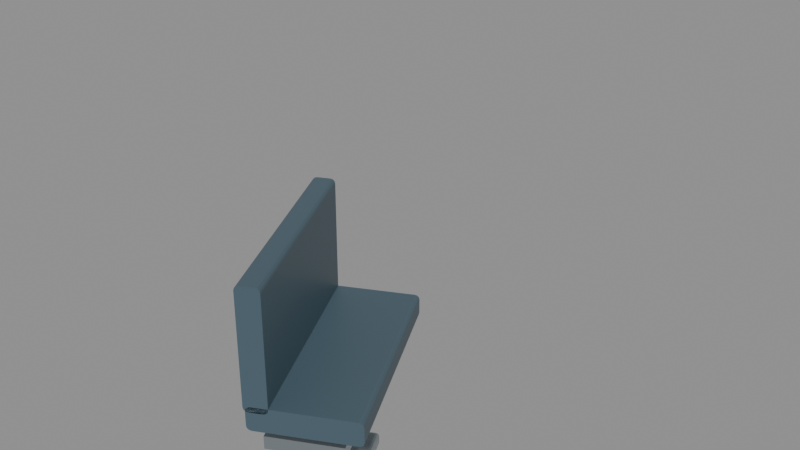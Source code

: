 # Source: cabin_bench_26s.blend  (saved by Blender 5.2.45; exported with 4.5.12 LTS)
import bpy
from mathutils import Matrix  # noqa: F401  (used for matrix-valued properties, if any)

bpy.ops.wm.read_factory_settings(use_empty=True)
scene = bpy.context.scene
scene.name = 'cabin_bench_26s'

# ---- materials (node trees are filled in below, after node groups)
mat_paint_upholstery = bpy.data.materials.new('Paint_Upholstery')
mat_paint_upholstery.diffuse_color = (0.065, 0.11, 0.14, 1.0)
mat_fixed_brushed_metal = bpy.data.materials.new('Fixed brushed metal')
mat_fixed_brushed_metal.diffuse_color = (0.38, 0.43, 0.46, 1.0)

# ---- material node trees
mat_paint_upholstery.use_nodes = True; mat_paint_upholstery.node_tree.nodes.clear()
_N = mat_paint_upholstery.node_tree.nodes; _L = mat_paint_upholstery.node_tree.links
n0 = _N.new('ShaderNodeBsdfPrincipled'); n0.name = 'Principled BSDF'; n0.location = (-200, 100)
n0.inputs[0].default_value = (0.065, 0.11, 0.14, 1.0)
n0.inputs[2].default_value = 0.45
n0.inputs[10].default_value = 0.005
n1 = _N.new('ShaderNodeOutputMaterial'); n1.name = 'Material Output'; n1.location = (200, 100)
_L.new(n0.outputs[0], n1.inputs[0])
n1.is_active_output = True
mat_fixed_brushed_metal.use_nodes = True; mat_fixed_brushed_metal.node_tree.nodes.clear()
_N = mat_fixed_brushed_metal.node_tree.nodes; _L = mat_fixed_brushed_metal.node_tree.links
n0 = _N.new('ShaderNodeBsdfPrincipled'); n0.name = 'Principled BSDF'; n0.location = (-200, 100)
n0.inputs[0].default_value = (0.38, 0.43, 0.46, 1.0)
n0.inputs[1].default_value = 0.8
n0.inputs[2].default_value = 0.25
n0.inputs[10].default_value = 0.005
n1 = _N.new('ShaderNodeOutputMaterial'); n1.name = 'Material Output'; n1.location = (200, 100)
_L.new(n0.outputs[0], n1.inputs[0])
n1.is_active_output = True

# ---- meshes
me_bench_seat_cushion_013 = bpy.data.meshes.new('Bench seat cushion.013')
me_bench_seat_cushion_013.from_pydata([(0.61, 0.0, 0.6), (0.6067, 0.0, 0.6125), (0.5975, 0.0, 0.6217), (0.585, 0.0, 0.625), (0.085, 0.0, 0.625), (0.0725, 0.0, 0.6217), (0.06335, 0.0, 0.6125), (0.06, 0.0, 0.6), (0.06, 0.0, 0.52), (0.06335, 0.0, 0.5075), (0.0725, 0.0, 0.4983), (0.085, 0.0, 0.495), (0.585, 0.0, 0.495), (0.5975, 0.0, 0.4983), (0.6067, 0.0, 0.5075), (0.61, 0.0, 0.52), (0.61, 1.118, 0.6), (0.6067, 1.118, 0.6125), (0.5975, 1.118, 0.6217), (0.585, 1.118, 0.625), (0.085, 1.118, 0.625), (0.0725, 1.118, 0.6217), (0.06335, 1.118, 0.6125), (0.06, 1.118, 0.6), (0.06, 1.118, 0.52), (0.06335, 1.118, 0.5075), (0.0725, 1.118, 0.4983), (0.085, 1.118, 0.495), (0.585, 1.118, 0.495), (0.5975, 1.118, 0.4983), (0.6067, 1.118, 0.5075), (0.61, 1.118, 0.52)], [], [(15, 0, 1, 2, 3, 4, 5, 6, 7, 8, 9, 10, 11, 12, 13, 14), (16, 31, 30, 29, 28, 27, 26, 25, 24, 23, 22, 21, 20, 19, 18, 17), (0, 16, 17, 1), (1, 17, 18, 2), (2, 18, 19, 3), (3, 19, 20, 4), (4, 20, 21, 5), (5, 21, 22, 6), (6, 22, 23, 7), (7, 23, 24, 8), (8, 24, 25, 9), (9, 25, 26, 10), (10, 26, 27, 11), (11, 27, 28, 12), (12, 28, 29, 13), (13, 29, 30, 14), (14, 30, 31, 15), (15, 31, 16, 0)])
me_bench_seat_cushion_013.materials.append(mat_paint_upholstery)
me_bench_seat_cushion_013.update()
me_bench_upright_back_013 = bpy.data.meshes.new('Bench upright back.013')
me_bench_upright_back_013.from_pydata([(0.17, 0.0, 1.22), (0.1667, 0.0, 1.232), (0.1575, 0.0, 1.242), (0.145, 0.0, 1.245), (0.075, 0.0, 1.245), (0.0625, 0.0, 1.242), (0.05335, 0.0, 1.232), (0.05, 0.0, 1.22), (0.05, 0.0, 0.62), (0.05335, 0.0, 0.6075), (0.0625, 0.0, 0.5983), (0.075, 0.0, 0.595), (0.145, 0.0, 0.595), (0.1575, 0.0, 0.5983), (0.1667, 0.0, 0.6075), (0.17, 0.0, 0.62), (0.17, 1.118, 1.22), (0.1667, 1.118, 1.232), (0.1575, 1.118, 1.242), (0.145, 1.118, 1.245), (0.075, 1.118, 1.245), (0.0625, 1.118, 1.242), (0.05335, 1.118, 1.232), (0.05, 1.118, 1.22), (0.05, 1.118, 0.62), (0.05335, 1.118, 0.6075), (0.0625, 1.118, 0.5983), (0.075, 1.118, 0.595), (0.145, 1.118, 0.595), (0.1575, 1.118, 0.5983), (0.1667, 1.118, 0.6075), (0.17, 1.118, 0.62)], [], [(15, 0, 1, 2, 3, 4, 5, 6, 7, 8, 9, 10, 11, 12, 13, 14), (16, 31, 30, 29, 28, 27, 26, 25, 24, 23, 22, 21, 20, 19, 18, 17), (0, 16, 17, 1), (1, 17, 18, 2), (2, 18, 19, 3), (3, 19, 20, 4), (4, 20, 21, 5), (5, 21, 22, 6), (6, 22, 23, 7), (7, 23, 24, 8), (8, 24, 25, 9), (9, 25, 26, 10), (10, 26, 27, 11), (11, 27, 28, 12), (12, 28, 29, 13), (13, 29, 30, 14), (14, 30, 31, 15), (15, 31, 16, 0)])
me_bench_upright_back_013.materials.append(mat_paint_upholstery)
me_bench_upright_back_013.update()
me_cube_079 = bpy.data.meshes.new('Cube.079')
me_cube_079.from_pydata([(-0.19, -0.559, -0.035), (-0.19, -0.559, 0.035), (-0.19, 0.559, -0.035), (-0.19, 0.559, 0.035), (0.19, -0.559, -0.035), (0.19, -0.559, 0.035), (0.19, 0.559, -0.035), (0.19, 0.559, 0.035)], [], [(0, 1, 3, 2), (2, 3, 7, 6), (6, 7, 5, 4), (4, 5, 1, 0), (2, 6, 4, 0), (7, 3, 1, 5)])
_uv = me_cube_079.uv_layers.new(name='UVMap')
_uv.uv.foreach_set('vector', [0.375, 0.0, 0.625, 0.0, 0.625, 0.25, 0.375, 0.25, 0.375, 0.25, 0.625, 0.25, 0.625, 0.5, 0.375, 0.5, 0.375, 0.5, 0.625, 0.5, 0.625, 0.75, 0.375, 0.75, 0.375, 0.75, 0.625, 0.75, 0.625, 1.0, 0.375, 1.0, 0.125, 0.5, 0.375, 0.5, 0.375, 0.75, 0.125, 0.75, 0.625, 0.5, 0.875, 0.5, 0.875, 0.75, 0.625, 0.75])
me_cube_079.materials.append(mat_fixed_brushed_metal)
me_cube_079.update()
me_cylinder_041 = bpy.data.meshes.new('Cylinder.041')
me_cylinder_041.from_pydata([(0.0, 0.04, -0.2), (0.0, 0.04, 0.2), (0.007804, 0.03923, -0.2), (0.007804, 0.03923, 0.2), (0.01531, 0.03696, -0.2), (0.01531, 0.03696, 0.2), (0.02222, 0.03326, -0.2), (0.02222, 0.03326, 0.2), (0.02828, 0.02828, -0.2), (0.02828, 0.02828, 0.2), (0.03326, 0.02222, -0.2), (0.03326, 0.02222, 0.2), (0.03696, 0.01531, -0.2), (0.03696, 0.01531, 0.2), (0.03923, 0.007804, -0.2), (0.03923, 0.007804, 0.2), (0.04, 0.0, -0.2), (0.04, 0.0, 0.2), (0.03923, -0.007804, -0.2), (0.03923, -0.007804, 0.2), (0.03696, -0.01531, -0.2), (0.03696, -0.01531, 0.2), (0.03326, -0.02222, -0.2), (0.03326, -0.02222, 0.2), (0.02828, -0.02828, -0.2), (0.02828, -0.02828, 0.2), (0.02222, -0.03326, -0.2), (0.02222, -0.03326, 0.2), (0.01531, -0.03696, -0.2), (0.01531, -0.03696, 0.2), (0.007804, -0.03923, -0.2), (0.007804, -0.03923, 0.2), (0.0, -0.04, -0.2), (0.0, -0.04, 0.2), (-0.007804, -0.03923, -0.2), (-0.007804, -0.03923, 0.2), (-0.01531, -0.03696, -0.2), (-0.01531, -0.03696, 0.2), (-0.02222, -0.03326, -0.2), (-0.02222, -0.03326, 0.2), (-0.02828, -0.02828, -0.2), (-0.02828, -0.02828, 0.2), (-0.03326, -0.02222, -0.2), (-0.03326, -0.02222, 0.2), (-0.03696, -0.01531, -0.2), (-0.03696, -0.01531, 0.2), (-0.03923, -0.007804, -0.2), (-0.03923, -0.007804, 0.2), (-0.04, 0.0, -0.2), (-0.04, 0.0, 0.2), (-0.03923, 0.007804, -0.2), (-0.03923, 0.007804, 0.2), (-0.03696, 0.01531, -0.2), (-0.03696, 0.01531, 0.2), (-0.03326, 0.02222, -0.2), (-0.03326, 0.02222, 0.2), (-0.02828, 0.02828, -0.2), (-0.02828, 0.02828, 0.2), (-0.02222, 0.03326, -0.2), (-0.02222, 0.03326, 0.2), (-0.01531, 0.03696, -0.2), (-0.01531, 0.03696, 0.2), (-0.007804, 0.03923, -0.2), (-0.007804, 0.03923, 0.2)], [], [(0, 1, 3, 2), (2, 3, 5, 4), (4, 5, 7, 6), (6, 7, 9, 8), (8, 9, 11, 10), (10, 11, 13, 12), (12, 13, 15, 14), (14, 15, 17, 16), (16, 17, 19, 18), (18, 19, 21, 20), (20, 21, 23, 22), (22, 23, 25, 24), (24, 25, 27, 26), (26, 27, 29, 28), (28, 29, 31, 30), (30, 31, 33, 32), (32, 33, 35, 34), (34, 35, 37, 36), (36, 37, 39, 38), (38, 39, 41, 40), (40, 41, 43, 42), (42, 43, 45, 44), (44, 45, 47, 46), (46, 47, 49, 48), (48, 49, 51, 50), (50, 51, 53, 52), (52, 53, 55, 54), (54, 55, 57, 56), (56, 57, 59, 58), (58, 59, 61, 60), (3, 1, 63, 61, 59, 57, 55, 53, 51, 49, 47, 45, 43, 41, 39, 37, 35, 33, 31, 29, 27, 25, 23, 21, 19, 17, 15, 13, 11, 9, 7, 5), (60, 61, 63, 62), (62, 63, 1, 0), (0, 2, 4, 6, 8, 10, 12, 14, 16, 18, 20, 22, 24, 26, 28, 30, 32, 34, 36, 38, 40, 42, 44, 46, 48, 50, 52, 54, 56, 58, 60, 62)])
me_cylinder_041.polygons.foreach_set('use_smooth', [1, 1, 1, 1, 1, 1, 1, 1, 1, 1, 1, 1, 1, 1, 1, 1, 1, 1, 1, 1, 1, 1, 1, 1, 1, 1, 1, 1, 1, 1, 0, 1, 1, 0])
_uv = me_cylinder_041.uv_layers.new(name='UVMap')
_uv.uv.foreach_set('vector', [1.0, 0.5, 1.0, 1.0, 0.9688, 1.0, 0.9688, 0.5, 0.9688, 0.5, 0.9688, 1.0, 0.9375, 1.0, 0.9375, 0.5, 0.9375, 0.5, 0.9375, 1.0, 0.9062, 1.0, 0.9062, 0.5, 0.9062, 0.5, 0.9062, 1.0, 0.875, 1.0, 0.875, 0.5, 0.875, 0.5, 0.875, 1.0, 0.8438, 1.0, 0.8438, 0.5, 0.8438, 0.5, 0.8438, 1.0, 0.8125, 1.0, 0.8125, 0.5, 0.8125, 0.5, 0.8125, 1.0, 0.7812, 1.0, 0.7812, 0.5, 0.7812, 0.5, 0.7812, 1.0, 0.75, 1.0, 0.75, 0.5, 0.75, 0.5, 0.75, 1.0, 0.7188, 1.0, 0.7188, 0.5, 0.7188, 0.5, 0.7188, 1.0, 0.6875, 1.0, 0.6875, 0.5, 0.6875, 0.5, 0.6875, 1.0, 0.6562, 1.0, 0.6562, 0.5, 0.6562, 0.5, 0.6562, 1.0, 0.625, 1.0, 0.625, 0.5, 0.625, 0.5, 0.625, 1.0, 0.5938, 1.0, 0.5938, 0.5, 0.5938, 0.5, 0.5938, 1.0, 0.5625, 1.0, 0.5625, 0.5, 0.5625, 0.5, 0.5625, 1.0, 0.5312, 1.0, 0.5312, 0.5, 0.5312, 0.5, 0.5312, 1.0, 0.5, 1.0, 0.5, 0.5, 0.5, 0.5, 0.5, 1.0, 0.4688, 1.0, 0.4688, 0.5, 0.4688, 0.5, 0.4688, 1.0, 0.4375, 1.0, 0.4375, 0.5, 0.4375, 0.5, 0.4375, 1.0, 0.4062, 1.0, 0.4062, 0.5, 0.4062, 0.5, 0.4062, 1.0, 0.375, 1.0, 0.375, 0.5, 0.375, 0.5, 0.375, 1.0, 0.3438, 1.0, 0.3438, 0.5, 0.3438, 0.5, 0.3438, 1.0, 0.3125, 1.0, 0.3125, 0.5, 0.3125, 0.5, 0.3125, 1.0, 0.2812, 1.0, 0.2812, 0.5, 0.2812, 0.5, 0.2812, 1.0, 0.25, 1.0, 0.25, 0.5, 0.25, 0.5, 0.25, 1.0, 0.2188, 1.0, 0.2188, 0.5, 0.2188, 0.5, 0.2188, 1.0, 0.1875, 1.0, 0.1875, 0.5, 0.1875, 0.5, 0.1875, 1.0, 0.1562, 1.0, 0.1562, 0.5, 0.1562, 0.5, 0.1562, 1.0, 0.125, 1.0, 0.125, 0.5, 0.125, 0.5, 0.125, 1.0, 0.09375, 1.0, 0.09375, 0.5, 0.09375, 0.5, 0.09375, 1.0, 0.0625, 1.0, 0.0625, 0.5, 0.2968, 0.4854, 0.25, 0.49, 0.2032, 0.4854, 0.1582, 0.4717, 0.1167, 0.4496, 0.08029, 0.4197, 0.05045, 0.3833, 0.02827, 0.3418, 0.01461, 0.2968, 0.01, 0.25, 0.01461, 0.2032, 0.02827, 0.1582, 0.05045, 0.1167, 0.08029, 0.08029, 0.1167, 0.05045, 0.1582, 0.02827, 0.2032, 0.01461, 0.25, 0.01, 0.2968, 0.01461, 0.3418, 0.02827, 0.3833, 0.05045, 0.4197, 0.08029, 0.4496, 0.1167, 0.4717, 0.1582, 0.4854, 0.2032, 0.49, 0.25, 0.4854, 0.2968, 0.4717, 0.3418, 0.4496, 0.3833, 0.4197, 0.4197, 0.3833, 0.4496, 0.3418, 0.4717, 0.0625, 0.5, 0.0625, 1.0, 0.03125, 1.0, 0.03125, 0.5, 0.03125, 0.5, 0.03125, 1.0, 0.0, 1.0, 0.0, 0.5, 0.75, 0.49, 0.7968, 0.4854, 0.8418, 0.4717, 0.8833, 0.4496, 0.9197, 0.4197, 0.9496, 0.3833, 0.9717, 0.3418, 0.9854, 0.2968, 0.99, 0.25, 0.9854, 0.2032, 0.9717, 0.1582, 0.9496, 0.1167, 0.9197, 0.08029, 0.8833, 0.05045, 0.8418, 0.02827, 0.7968, 0.01461, 0.75, 0.01, 0.7032, 0.01461, 0.6582, 0.02827, 0.6167, 0.05045, 0.5803, 0.08029, 0.5504, 0.1167, 0.5283, 0.1582, 0.5146, 0.2032, 0.51, 0.25, 0.5146, 0.2968, 0.5283, 0.3418, 0.5504, 0.3833, 0.5803, 0.4197, 0.6167, 0.4496, 0.6582, 0.4717, 0.7032, 0.4854])
me_cylinder_041.materials.append(mat_fixed_brushed_metal)
me_cylinder_041.update()
me_cube_080 = bpy.data.meshes.new('Cube.080')
me_cube_080.from_pydata([(-0.16, -0.08, -0.035), (-0.16, -0.1, -0.015), (-0.18, -0.08, -0.015), (-0.16, -0.08999, -0.03233), (-0.17, -0.08, -0.03233), (-0.1696, -0.08956, -0.02973), (-0.17, -0.09733, -0.015), (-0.16, -0.09733, -0.02499), (-0.1696, -0.09473, -0.02456), (-0.1773, -0.08, -0.02499), (-0.1773, -0.08999, -0.015), (-0.1747, -0.08956, -0.02456), (-0.16, -0.1, 0.015), (-0.16, -0.08, 0.035), (-0.18, -0.08, 0.015), (-0.16, -0.09733, 0.02499), (-0.17, -0.09733, 0.015), (-0.1696, -0.09473, 0.02456), (-0.17, -0.08, 0.03233), (-0.16, -0.08999, 0.03233), (-0.1696, -0.08956, 0.02973), (-0.1773, -0.08999, 0.015), (-0.1773, -0.08, 0.02499), (-0.1747, -0.08956, 0.02456), (-0.16, 0.08, -0.035), (-0.18, 0.08, -0.015), (-0.16, 0.1, -0.015), (-0.17, 0.08, -0.03233), (-0.16, 0.08999, -0.03233), (-0.1696, 0.08956, -0.02973), (-0.1773, 0.08999, -0.015), (-0.1773, 0.08, -0.02499), (-0.1747, 0.08956, -0.02456), (-0.16, 0.09733, -0.02499), (-0.17, 0.09733, -0.015), (-0.1696, 0.09473, -0.02456), (-0.16, 0.08, 0.035), (-0.16, 0.1, 0.015), (-0.18, 0.08, 0.015), (-0.16, 0.08999, 0.03233), (-0.17, 0.08, 0.03233), (-0.1696, 0.08956, 0.02973), (-0.17, 0.09733, 0.015), (-0.16, 0.09733, 0.02499), (-0.1696, 0.09473, 0.02456), (-0.1773, 0.08, 0.02499), (-0.1773, 0.08999, 0.015), (-0.1747, 0.08956, 0.02456), (0.16, -0.08, -0.035), (0.18, -0.08, -0.015), (0.16, -0.1, -0.015), (0.17, -0.08, -0.03233), (0.16, -0.08999, -0.03233), (0.1696, -0.08956, -0.02973), (0.1773, -0.08999, -0.015), (0.1773, -0.08, -0.02499), (0.1747, -0.08956, -0.02456), (0.16, -0.09733, -0.02499), (0.17, -0.09733, -0.015), (0.1696, -0.09473, -0.02456), (0.16, -0.08, 0.035), (0.16, -0.1, 0.015), (0.18, -0.08, 0.015), (0.16, -0.08999, 0.03233), (0.17, -0.08, 0.03233), (0.1696, -0.08956, 0.02973), (0.17, -0.09733, 0.015), (0.16, -0.09733, 0.02499), (0.1696, -0.09473, 0.02456), (0.1773, -0.08, 0.02499), (0.1773, -0.08999, 0.015), (0.1747, -0.08956, 0.02456), (0.16, 0.08, -0.035), (0.16, 0.1, -0.015), (0.18, 0.08, -0.015), (0.16, 0.08999, -0.03233), (0.17, 0.08, -0.03233), (0.1696, 0.08956, -0.02973), (0.17, 0.09733, -0.015), (0.16, 0.09733, -0.02499), (0.1696, 0.09473, -0.02456), (0.1773, 0.08, -0.02499), (0.1773, 0.08999, -0.015), (0.1747, 0.08956, -0.02456), (0.16, 0.08, 0.035), (0.18, 0.08, 0.015), (0.16, 0.1, 0.015), (0.17, 0.08, 0.03233), (0.16, 0.08999, 0.03233), (0.1696, 0.08956, 0.02973), (0.1773, 0.08999, 0.015), (0.1773, 0.08, 0.02499), (0.1747, 0.08956, 0.02456), (0.16, 0.09733, 0.02499), (0.17, 0.09733, 0.015), (0.1696, 0.09473, 0.02456)], [], [(0, 3, 5, 4), (3, 7, 8, 5), (1, 6, 8, 7), (6, 10, 11, 8), (2, 9, 11, 10), (9, 4, 5, 11), (5, 8, 11), (12, 15, 17, 16), (15, 19, 20, 17), (13, 18, 20, 19), (18, 22, 23, 20), (14, 21, 23, 22), (21, 16, 17, 23), (17, 20, 23), (24, 27, 29, 28), (27, 31, 32, 29), (25, 30, 32, 31), (30, 34, 35, 32), (26, 33, 35, 34), (33, 28, 29, 35), (29, 32, 35), (36, 39, 41, 40), (39, 43, 44, 41), (37, 42, 44, 43), (42, 46, 47, 44), (38, 45, 47, 46), (45, 40, 41, 47), (41, 44, 47), (48, 51, 53, 52), (51, 55, 56, 53), (49, 54, 56, 55), (54, 58, 59, 56), (50, 57, 59, 58), (57, 52, 53, 59), (53, 56, 59), (60, 63, 65, 64), (63, 67, 68, 65), (61, 66, 68, 67), (66, 70, 71, 68), (62, 69, 71, 70), (69, 64, 65, 71), (65, 68, 71), (72, 75, 77, 76), (75, 79, 80, 77), (73, 78, 80, 79), (78, 82, 83, 80), (74, 81, 83, 82), (81, 76, 77, 83), (77, 80, 83), (84, 87, 89, 88), (87, 91, 92, 89), (85, 90, 92, 91), (90, 94, 95, 92), (86, 93, 95, 94), (93, 88, 89, 95), (89, 92, 95), (24, 0, 4, 27), (27, 4, 9, 31), (31, 9, 2, 25), (1, 12, 16, 6), (6, 16, 21, 10), (10, 21, 14, 2), (13, 36, 40, 18), (18, 40, 45, 22), (22, 45, 38, 14), (37, 26, 34, 42), (42, 34, 30, 46), (46, 30, 25, 38), (72, 24, 28, 75), (75, 28, 33, 79), (79, 33, 26, 73), (36, 84, 88, 39), (39, 88, 93, 43), (43, 93, 86, 37), (85, 74, 82, 90), (90, 82, 78, 94), (94, 78, 73, 86), (48, 72, 76, 51), (51, 76, 81, 55), (55, 81, 74, 49), (84, 60, 64, 87), (87, 64, 69, 91), (91, 69, 62, 85), (61, 50, 58, 66), (66, 58, 54, 70), (70, 54, 49, 62), (0, 48, 52, 3), (3, 52, 57, 7), (7, 57, 50, 1), (60, 13, 19, 63), (63, 19, 15, 67), (67, 15, 12, 61), (24, 72, 48, 0), (2, 14, 38, 25), (50, 61, 12, 1), (84, 36, 13, 60), (26, 37, 86, 73), (74, 85, 62, 49)])
_uv = me_cube_080.uv_layers.new(name='UVMap')
_uv.uv.foreach_set('vector', [0.1389, 0.725, 0.1389, 0.7375, 0.1322, 0.737, 0.132, 0.725, 0.1389, 0.7375, 0.1389, 0.75, 0.1322, 0.75, 0.1322, 0.737, 0.4464, 0.9861, 0.4464, 1.0, 0.375, 0.9928, 0.375, 0.9861, 0.4464, 0.0, 0.4464, 0.01252, 0.375, 0.01304, 0.375, 0.0, 0.4464, 0.025, 0.375, 0.025, 0.375, 0.01304, 0.4464, 0.01252, 0.125, 0.725, 0.132, 0.725, 0.1322, 0.737, 0.125, 0.737, 0.1322, 0.737, 0.1322, 0.75, 0.125, 0.737, 0.5536, 0.9861, 0.5892, 0.9861, 0.5877, 1.0, 0.5536, 1.0, 0.5892, 0.9861, 0.625, 0.9861, 0.625, 1.0, 0.5877, 1.0, 0.8611, 0.725, 0.875, 0.725, 0.875, 0.737, 0.8611, 0.75, 0.625, 0.025, 0.5892, 0.025, 0.5877, 0.01304, 0.625, 0.01304, 0.5536, 0.025, 0.5536, 0.01252, 0.5877, 0.01304, 0.5892, 0.025, 0.5536, 0.01252, 0.5536, 0.0, 0.5877, 0.0, 0.5877, 0.01304, 0.5877, 0.0, 0.625, 0.01304, 0.5877, 0.01304, 0.1389, 0.525, 0.132, 0.525, 0.1322, 0.513, 0.1389, 0.5125, 0.132, 0.525, 0.125, 0.525, 0.125, 0.513, 0.1322, 0.513, 0.4464, 0.225, 0.4464, 0.2375, 0.375, 0.237, 0.375, 0.225, 0.4464, 0.2375, 0.4464, 0.257, 0.375, 0.2572, 0.375, 0.237, 0.4464, 0.2639, 0.375, 0.2639, 0.375, 0.2572, 0.4464, 0.257, 0.1389, 0.5, 0.1389, 0.5125, 0.1322, 0.513, 0.1322, 0.5, 0.1322, 0.513, 0.125, 0.513, 0.1322, 0.5, 0.8611, 0.525, 0.8611, 0.5, 0.875, 0.513, 0.875, 0.525, 0.625, 0.2639, 0.5892, 0.2639, 0.5877, 0.2538, 0.625, 0.2413, 0.5536, 0.2639, 0.5536, 0.257, 0.5877, 0.2538, 0.5892, 0.2639, 0.5536, 0.257, 0.5536, 0.2375, 0.5877, 0.237, 0.5877, 0.2538, 0.5536, 0.225, 0.5892, 0.225, 0.5877, 0.237, 0.5536, 0.2375, 0.5892, 0.225, 0.625, 0.225, 0.625, 0.2413, 0.5877, 0.237, 0.625, 0.2413, 0.5877, 0.2538, 0.5877, 0.237, 0.3611, 0.725, 0.368, 0.725, 0.3678, 0.737, 0.3611, 0.7375, 0.368, 0.725, 0.4108, 0.725, 0.402, 0.737, 0.3678, 0.737, 0.4464, 0.725, 0.4464, 0.7375, 0.402, 0.737, 0.4108, 0.725, 0.4464, 0.7375, 0.4464, 0.757, 0.3714, 0.7536, 0.402, 0.737, 0.4464, 0.7639, 0.3681, 0.7569, 0.3714, 0.7536, 0.4464, 0.757, 0.3681, 0.7569, 0.3611, 0.7375, 0.3678, 0.737, 0.3714, 0.7536, 0.3678, 0.737, 0.402, 0.737, 0.3714, 0.7536, 0.6389, 0.725, 0.6319, 0.7569, 0.6286, 0.7536, 0.632, 0.725, 0.6319, 0.7569, 0.5892, 0.7639, 0.5877, 0.7572, 0.6286, 0.7536, 0.5536, 0.7639, 0.5536, 0.757, 0.5877, 0.7572, 0.5892, 0.7639, 0.5536, 0.757, 0.5536, 0.7375, 0.5877, 0.7411, 0.5877, 0.7572, 0.5536, 0.725, 0.5892, 0.725, 0.5877, 0.7411, 0.5536, 0.7375, 0.5892, 0.725, 0.632, 0.725, 0.6286, 0.7536, 0.5877, 0.7411, 0.6286, 0.7536, 0.5877, 0.7572, 0.5877, 0.7411, 0.3611, 0.525, 0.3611, 0.5125, 0.3678, 0.513, 0.368, 0.525, 0.3611, 0.5125, 0.3681, 0.4931, 0.3714, 0.4964, 0.3678, 0.513, 0.4464, 0.4861, 0.4464, 0.493, 0.3714, 0.4964, 0.3681, 0.4931, 0.4464, 0.493, 0.4464, 0.5125, 0.402, 0.513, 0.3714, 0.4964, 0.4464, 0.525, 0.4108, 0.525, 0.402, 0.513, 0.4464, 0.5125, 0.4108, 0.525, 0.368, 0.525, 0.3678, 0.513, 0.402, 0.513, 0.3678, 0.513, 0.3714, 0.4964, 0.402, 0.513, 0.6389, 0.525, 0.632, 0.525, 0.6286, 0.4964, 0.6319, 0.4931, 0.632, 0.525, 0.5892, 0.525, 0.5877, 0.5089, 0.6286, 0.4964, 0.5536, 0.525, 0.5536, 0.5125, 0.5877, 0.5089, 0.5892, 0.525, 0.5536, 0.5125, 0.5536, 0.493, 0.5877, 0.4928, 0.5877, 0.5089, 0.5536, 0.4861, 0.5892, 0.4861, 0.5877, 0.4928, 0.5536, 0.493, 0.5892, 0.4861, 0.6319, 0.4931, 0.6286, 0.4964, 0.5877, 0.4928, 0.6286, 0.4964, 0.5877, 0.5089, 0.5877, 0.4928, 0.1389, 0.525, 0.1389, 0.725, 0.132, 0.725, 0.132, 0.525, 0.132, 0.525, 0.132, 0.725, 0.125, 0.725, 0.125, 0.525, 0.375, 0.225, 0.375, 0.025, 0.4464, 0.025, 0.4464, 0.225, 0.4464, 0.9861, 0.5536, 0.9861, 0.5536, 1.0, 0.4464, 1.0, 0.4464, 0.0, 0.5536, 0.0, 0.5536, 0.01252, 0.4464, 0.01252, 0.4464, 0.01252, 0.5536, 0.01252, 0.5536, 0.025, 0.4464, 0.025, 0.8611, 0.725, 0.8611, 0.525, 0.875, 0.525, 0.875, 0.725, 0.625, 0.025, 0.625, 0.225, 0.5892, 0.225, 0.5892, 0.025, 0.5892, 0.025, 0.5892, 0.225, 0.5536, 0.225, 0.5536, 0.025, 0.5536, 0.2639, 0.4464, 0.2639, 0.4464, 0.257, 0.5536, 0.257, 0.5536, 0.257, 0.4464, 0.257, 0.4464, 0.2375, 0.5536, 0.2375, 0.5536, 0.2375, 0.4464, 0.2375, 0.4464, 0.225, 0.5536, 0.225, 0.3611, 0.525, 0.1389, 0.525, 0.1389, 0.5125, 0.3611, 0.5125, 0.3611, 0.5125, 0.1389, 0.5125, 0.1389, 0.5, 0.3681, 0.4931, 0.3681, 0.4931, 0.375, 0.2639, 0.4464, 0.2639, 0.4464, 0.4861, 0.8611, 0.525, 0.6389, 0.525, 0.6319, 0.4931, 0.8611, 0.5, 0.625, 0.2639, 0.6319, 0.4931, 0.5892, 0.4861, 0.5892, 0.2639, 0.5892, 0.2639, 0.5892, 0.4861, 0.5536, 0.4861, 0.5536, 0.2639, 0.5536, 0.525, 0.4464, 0.525, 0.4464, 0.5125, 0.5536, 0.5125, 0.5536, 0.5125, 0.4464, 0.5125, 0.4464, 0.493, 0.5536, 0.493, 0.5536, 0.493, 0.4464, 0.493, 0.4464, 0.4861, 0.5536, 0.4861, 0.3611, 0.725, 0.3611, 0.525, 0.368, 0.525, 0.368, 0.725, 0.368, 0.725, 0.368, 0.525, 0.4108, 0.525, 0.4108, 0.725, 0.4108, 0.725, 0.4108, 0.525, 0.4464, 0.525, 0.4464, 0.725, 0.6389, 0.525, 0.6389, 0.725, 0.632, 0.725, 0.632, 0.525, 0.632, 0.525, 0.632, 0.725, 0.5892, 0.725, 0.5892, 0.525, 0.5892, 0.525, 0.5892, 0.725, 0.5536, 0.725, 0.5536, 0.525, 0.5536, 0.7639, 0.4464, 0.7639, 0.4464, 0.757, 0.5536, 0.757, 0.5536, 0.757, 0.4464, 0.757, 0.4464, 0.7375, 0.5536, 0.7375, 0.5536, 0.7375, 0.4464, 0.7375, 0.4464, 0.725, 0.5536, 0.725, 0.1389, 0.725, 0.3611, 0.725, 0.3611, 0.7375, 0.1389, 0.7375, 0.1389, 0.7375, 0.3611, 0.7375, 0.3681, 0.7569, 0.1389, 0.75, 0.375, 0.9861, 0.3681, 0.7569, 0.4464, 0.7639, 0.4464, 0.9861, 0.6389, 0.725, 0.8611, 0.725, 0.8611, 0.75, 0.6319, 0.7569, 0.6319, 0.7569, 0.625, 0.9861, 0.5892, 0.9861, 0.5892, 0.7639, 0.5892, 0.7639, 0.5892, 0.9861, 0.5536, 0.9861, 0.5536, 0.7639, 0.1389, 0.525, 0.3611, 0.525, 0.3611, 0.725, 0.1389, 0.725, 0.4464, 0.025, 0.5536, 0.025, 0.5536, 0.225, 0.4464, 0.225, 0.4464, 0.7639, 0.5536, 0.7639, 0.5536, 0.9861, 0.4464, 0.9861, 0.6389, 0.525, 0.8611, 0.525, 0.8611, 0.725, 0.6389, 0.725, 0.4464, 0.2639, 0.5536, 0.2639, 0.5536, 0.4861, 0.4464, 0.4861, 0.4464, 0.525, 0.5536, 0.525, 0.5536, 0.725, 0.4464, 0.725])
me_cube_080.materials.append(mat_fixed_brushed_metal)
me_cube_080.update()

# ---- objects
ob_bench_seat_cushion_013 = bpy.data.objects.new('Bench seat cushion.013', me_bench_seat_cushion_013)
ob_bench_upright_back_013 = bpy.data.objects.new('Bench upright back.013', me_bench_upright_back_013)
ob_bench_support_beam_013 = bpy.data.objects.new('Bench support beam.013', me_cube_079)
ob_bench_pedestal_041 = bpy.data.objects.new('Bench pedestal.041', me_cylinder_041)
ob_bench_foot_041 = bpy.data.objects.new('Bench foot.041', me_cube_080)
ob_seatsocket_0_013 = bpy.data.objects.new('SeatSocket_0.013', None)
ob_benchmodule_013 = bpy.data.objects.new('BenchModule.013', None)

# ---- transforms, parenting, visibility, modifiers, constraints
ob_bench_seat_cushion_013.parent = ob_benchmodule_013
ob_bench_seat_cushion_013.location = (0.0, 0.0, 0.0)
ob_bench_upright_back_013.parent = ob_benchmodule_013
ob_bench_upright_back_013.location = (0.0, 0.0, 0.0)
ob_bench_support_beam_013.parent = ob_benchmodule_013
ob_bench_support_beam_013.location = (0.33, 0.559, 0.44)
ob_bench_pedestal_041.parent = ob_benchmodule_013
ob_bench_pedestal_041.location = (0.33, 0.559, 0.23)
ob_bench_foot_041.parent = ob_benchmodule_013
ob_bench_foot_041.location = (0.33, 0.559, 0.035)
ob_seatsocket_0_013.parent = ob_benchmodule_013
ob_seatsocket_0_013.location = (0.36, 0.559, 0.625)
ob_benchmodule_013.location = (0.0, 0.0, 0.0)
ob_benchmodule_013.rotation_euler = (0.0, 0.0, 0.4636)

# ---- collection membership
scene.collection.objects.link(ob_bench_seat_cushion_013)
scene.collection.objects.link(ob_bench_upright_back_013)
scene.collection.objects.link(ob_bench_support_beam_013)
scene.collection.objects.link(ob_bench_pedestal_041)
scene.collection.objects.link(ob_bench_foot_041)
scene.collection.objects.link(ob_seatsocket_0_013)
scene.collection.objects.link(ob_benchmodule_013)

# ---- scene / render settings (as saved in the file)
scene.frame_start = 1; scene.frame_end = 250; scene.frame_set(1)
scene.render.engine = 'BLENDER_EEVEE_NEXT'
scene.render.image_settings.exr_codec = 'NONE'
scene.render.use_bake_clear = False
scene.render.bake_margin = 0
scene.render.bake_bias = 0.0
scene.render.bake_samples = 0
scene.render.simplify_subdivision_render = 0
scene.render.simplify_child_particles_render = 0.0
scene.render.compositor_device = 'GPU'
scene.eevee.use_volume_custom_range = False
scene.eevee.gtao_distance = 0.0
scene.eevee.use_fast_gi = False
scene.eevee.fast_gi_thickness_near = 0.1
scene.eevee.fast_gi_thickness_far = 0.0
scene.eevee.ray_tracing_options.screen_trace_thickness = 0.1
bpy.context.view_layer.update()

# ---- added for rendering (the .blend has no active camera and no usable light): camera, sun + grey world if the file has none
cam_auto = bpy.data.cameras.new('AutoCamera')
cam_auto.lens = 50.0
cam_auto.sensor_width = 36.0
cam_auto.clip_end = 1000.0
ob_auto_camera = bpy.data.objects.new('AutoCamera', cam_auto)
scene.collection.objects.link(ob_auto_camera)
ob_auto_camera.location = (3.15613, -2.61869, 3.58711)
ob_auto_camera.rotation_euler = (1.09748, -7.21219e-08, 0.694738)
scene.camera = ob_auto_camera
light_auto_sun = bpy.data.lights.new('AutoSun', 'SUN')
light_auto_sun.energy = 3.0
light_auto_sun.angle = 0.0523599
ob_auto_sun = bpy.data.objects.new('AutoSun', light_auto_sun)
scene.collection.objects.link(ob_auto_sun)
ob_auto_sun.rotation_euler = (0.872665, 0.174533, 0.523599)
if scene.world is None:
    world_auto = bpy.data.worlds.new('AutoWorld')
    world_auto.color = (0.3, 0.3, 0.3)
    scene.world = world_auto
bpy.context.view_layer.update()
